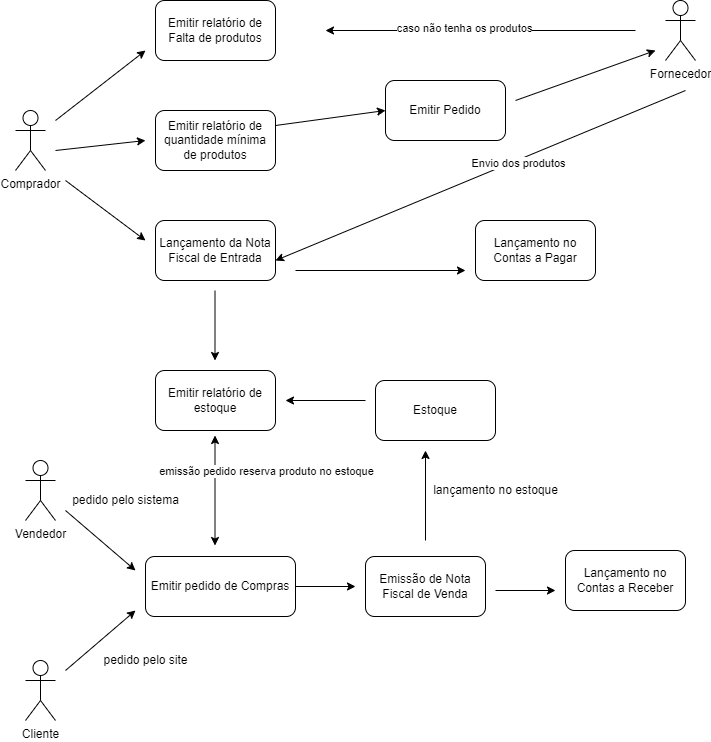

The diagram above was exported from draw.io. Its source (the exported page's mxGraphModel, read from the mxfile embedded in the PNG):
<mxGraphModel dx="868" dy="1619" grid="1" gridSize="10" guides="1" tooltips="1" connect="1" arrows="1" fold="1" page="1" pageScale="1" pageWidth="827" pageHeight="1169" math="0" shadow="0">
  <root>
    <mxCell id="0" />
    <mxCell id="1" parent="0" />
    <mxCell id="TR1DVS_srZBG2ecPcnzt-1" value="Comprador" style="shape=umlActor;verticalLabelPosition=bottom;verticalAlign=top;html=1;" vertex="1" parent="1">
      <mxGeometry x="60" y="-1030" width="30" height="60" as="geometry" />
    </mxCell>
    <mxCell id="TR1DVS_srZBG2ecPcnzt-4" value="Emitir relatório de quantidade mínima de produtos" style="rounded=1;whiteSpace=wrap;html=1;" vertex="1" parent="1">
      <mxGeometry x="200" y="-1030" width="120" height="60" as="geometry" />
    </mxCell>
    <mxCell id="TR1DVS_srZBG2ecPcnzt-7" value="Emitir relatório de Falta de produtos" style="rounded=1;whiteSpace=wrap;html=1;" vertex="1" parent="1">
      <mxGeometry x="200" y="-1140" width="120" height="60" as="geometry" />
    </mxCell>
    <mxCell id="TR1DVS_srZBG2ecPcnzt-9" value="Fornecedor" style="shape=umlActor;verticalLabelPosition=bottom;verticalAlign=top;html=1;outlineConnect=0;" vertex="1" parent="1">
      <mxGeometry x="710" y="-1140" width="30" height="60" as="geometry" />
    </mxCell>
    <mxCell id="TR1DVS_srZBG2ecPcnzt-10" value="" style="endArrow=classic;html=1;rounded=0;" edge="1" parent="1">
      <mxGeometry width="50" height="50" relative="1" as="geometry">
        <mxPoint x="680" y="-1110" as="sourcePoint" />
        <mxPoint x="370" y="-1110" as="targetPoint" />
      </mxGeometry>
    </mxCell>
    <mxCell id="TR1DVS_srZBG2ecPcnzt-21" value="caso não tenha os produtos" style="edgeLabel;html=1;align=center;verticalAlign=middle;resizable=0;points=[];" vertex="1" connectable="0" parent="TR1DVS_srZBG2ecPcnzt-10">
      <mxGeometry x="0.1097" y="-3" relative="1" as="geometry">
        <mxPoint as="offset" />
      </mxGeometry>
    </mxCell>
    <mxCell id="TR1DVS_srZBG2ecPcnzt-11" value="Emitir Pedido" style="rounded=1;whiteSpace=wrap;html=1;" vertex="1" parent="1">
      <mxGeometry x="430" y="-1060" width="120" height="60" as="geometry" />
    </mxCell>
    <mxCell id="TR1DVS_srZBG2ecPcnzt-12" value="" style="endArrow=classic;html=1;rounded=0;exitX=1;exitY=0.25;exitDx=0;exitDy=0;" edge="1" parent="1" source="TR1DVS_srZBG2ecPcnzt-4">
      <mxGeometry width="50" height="50" relative="1" as="geometry">
        <mxPoint x="340" y="-1030" as="sourcePoint" />
        <mxPoint x="430" y="-1030" as="targetPoint" />
      </mxGeometry>
    </mxCell>
    <mxCell id="TR1DVS_srZBG2ecPcnzt-13" value="" style="endArrow=classic;html=1;rounded=0;" edge="1" parent="1">
      <mxGeometry width="50" height="50" relative="1" as="geometry">
        <mxPoint x="560" y="-1040" as="sourcePoint" />
        <mxPoint x="700" y="-1090" as="targetPoint" />
      </mxGeometry>
    </mxCell>
    <mxCell id="TR1DVS_srZBG2ecPcnzt-14" value="" style="endArrow=classic;html=1;rounded=0;" edge="1" parent="1">
      <mxGeometry width="50" height="50" relative="1" as="geometry">
        <mxPoint x="100" y="-1020" as="sourcePoint" />
        <mxPoint x="190" y="-1090" as="targetPoint" />
      </mxGeometry>
    </mxCell>
    <mxCell id="TR1DVS_srZBG2ecPcnzt-15" value="" style="endArrow=classic;html=1;rounded=0;" edge="1" parent="1">
      <mxGeometry width="50" height="50" relative="1" as="geometry">
        <mxPoint x="100" y="-990" as="sourcePoint" />
        <mxPoint x="190" y="-1000" as="targetPoint" />
      </mxGeometry>
    </mxCell>
    <mxCell id="TR1DVS_srZBG2ecPcnzt-16" value="Lançamento da Nota Fiscal de Entrada" style="rounded=1;whiteSpace=wrap;html=1;" vertex="1" parent="1">
      <mxGeometry x="200" y="-920" width="120" height="60" as="geometry" />
    </mxCell>
    <mxCell id="TR1DVS_srZBG2ecPcnzt-17" value="" style="endArrow=classic;html=1;rounded=0;" edge="1" parent="1">
      <mxGeometry width="50" height="50" relative="1" as="geometry">
        <mxPoint x="110" y="-960" as="sourcePoint" />
        <mxPoint x="190" y="-900" as="targetPoint" />
      </mxGeometry>
    </mxCell>
    <mxCell id="TR1DVS_srZBG2ecPcnzt-19" value="" style="endArrow=classic;html=1;rounded=0;" edge="1" parent="1">
      <mxGeometry width="50" height="50" relative="1" as="geometry">
        <mxPoint x="730" y="-1050" as="sourcePoint" />
        <mxPoint x="320" y="-880" as="targetPoint" />
      </mxGeometry>
    </mxCell>
    <mxCell id="TR1DVS_srZBG2ecPcnzt-20" value="Envio dos produtos" style="edgeLabel;html=1;align=center;verticalAlign=middle;resizable=0;points=[];" vertex="1" connectable="0" parent="TR1DVS_srZBG2ecPcnzt-19">
      <mxGeometry x="-0.1767" y="3" relative="1" as="geometry">
        <mxPoint as="offset" />
      </mxGeometry>
    </mxCell>
    <mxCell id="TR1DVS_srZBG2ecPcnzt-24" value="" style="endArrow=classic;html=1;rounded=0;" edge="1" parent="1">
      <mxGeometry width="50" height="50" relative="1" as="geometry">
        <mxPoint x="340" y="-870" as="sourcePoint" />
        <mxPoint x="510" y="-870" as="targetPoint" />
      </mxGeometry>
    </mxCell>
    <mxCell id="TR1DVS_srZBG2ecPcnzt-25" value="Emitir relatório de estoque" style="rounded=1;whiteSpace=wrap;html=1;" vertex="1" parent="1">
      <mxGeometry x="200" y="-770" width="120" height="60" as="geometry" />
    </mxCell>
    <mxCell id="TR1DVS_srZBG2ecPcnzt-26" value="" style="endArrow=classic;html=1;rounded=0;" edge="1" parent="1">
      <mxGeometry width="50" height="50" relative="1" as="geometry">
        <mxPoint x="259.5" y="-850" as="sourcePoint" />
        <mxPoint x="259.5" y="-780" as="targetPoint" />
      </mxGeometry>
    </mxCell>
    <mxCell id="TR1DVS_srZBG2ecPcnzt-27" value="Vendedor" style="shape=umlActor;verticalLabelPosition=bottom;verticalAlign=top;html=1;outlineConnect=0;" vertex="1" parent="1">
      <mxGeometry x="70" y="-680" width="30" height="60" as="geometry" />
    </mxCell>
    <mxCell id="TR1DVS_srZBG2ecPcnzt-30" value="Cliente" style="shape=umlActor;verticalLabelPosition=bottom;verticalAlign=top;html=1;outlineConnect=0;" vertex="1" parent="1">
      <mxGeometry x="70" y="-480" width="30" height="60" as="geometry" />
    </mxCell>
    <mxCell id="TR1DVS_srZBG2ecPcnzt-31" value="Emitir pedido de Compras" style="rounded=1;whiteSpace=wrap;html=1;" vertex="1" parent="1">
      <mxGeometry x="190" y="-584" width="150" height="60" as="geometry" />
    </mxCell>
    <mxCell id="TR1DVS_srZBG2ecPcnzt-32" value="" style="endArrow=classic;html=1;rounded=0;" edge="1" parent="1">
      <mxGeometry width="50" height="50" relative="1" as="geometry">
        <mxPoint x="110" y="-470" as="sourcePoint" />
        <mxPoint x="180" y="-530" as="targetPoint" />
      </mxGeometry>
    </mxCell>
    <mxCell id="TR1DVS_srZBG2ecPcnzt-33" value="" style="endArrow=classic;html=1;rounded=0;" edge="1" parent="1">
      <mxGeometry width="50" height="50" relative="1" as="geometry">
        <mxPoint x="110" y="-630" as="sourcePoint" />
        <mxPoint x="180" y="-570" as="targetPoint" />
      </mxGeometry>
    </mxCell>
    <mxCell id="TR1DVS_srZBG2ecPcnzt-35" value="pedido pelo sistema" style="text;html=1;align=center;verticalAlign=middle;resizable=0;points=[];autosize=1;strokeColor=none;fillColor=none;" vertex="1" parent="1">
      <mxGeometry x="110" y="-650" width="120" height="20" as="geometry" />
    </mxCell>
    <mxCell id="TR1DVS_srZBG2ecPcnzt-36" value="pedido pelo site" style="text;html=1;align=center;verticalAlign=middle;resizable=0;points=[];autosize=1;strokeColor=none;fillColor=none;" vertex="1" parent="1">
      <mxGeometry x="140" y="-490" width="100" height="20" as="geometry" />
    </mxCell>
    <mxCell id="TR1DVS_srZBG2ecPcnzt-37" value="Emissão de Nota Fiscal de Venda" style="rounded=1;whiteSpace=wrap;html=1;" vertex="1" parent="1">
      <mxGeometry x="410" y="-584" width="120" height="60" as="geometry" />
    </mxCell>
    <mxCell id="TR1DVS_srZBG2ecPcnzt-38" value="" style="endArrow=classic;startArrow=classic;html=1;rounded=0;" edge="1" parent="1">
      <mxGeometry width="50" height="50" relative="1" as="geometry">
        <mxPoint x="259.5" y="-595" as="sourcePoint" />
        <mxPoint x="259.5" y="-705" as="targetPoint" />
      </mxGeometry>
    </mxCell>
    <mxCell id="TR1DVS_srZBG2ecPcnzt-39" value="emissão pedido reserva produto no estoque" style="edgeLabel;html=1;align=center;verticalAlign=middle;resizable=0;points=[];" vertex="1" connectable="0" parent="TR1DVS_srZBG2ecPcnzt-38">
      <mxGeometry x="0.2" relative="1" as="geometry">
        <mxPoint x="51" y="-9" as="offset" />
      </mxGeometry>
    </mxCell>
    <mxCell id="TR1DVS_srZBG2ecPcnzt-40" value="" style="endArrow=classic;html=1;rounded=0;" edge="1" parent="1" source="TR1DVS_srZBG2ecPcnzt-31">
      <mxGeometry width="50" height="50" relative="1" as="geometry">
        <mxPoint x="340" y="-504" as="sourcePoint" />
        <mxPoint x="400" y="-554" as="targetPoint" />
      </mxGeometry>
    </mxCell>
    <mxCell id="TR1DVS_srZBG2ecPcnzt-41" value="" style="endArrow=classic;html=1;rounded=0;" edge="1" parent="1">
      <mxGeometry width="50" height="50" relative="1" as="geometry">
        <mxPoint x="470" y="-600" as="sourcePoint" />
        <mxPoint x="470" y="-690" as="targetPoint" />
      </mxGeometry>
    </mxCell>
    <mxCell id="TR1DVS_srZBG2ecPcnzt-42" value="Estoque" style="rounded=1;whiteSpace=wrap;html=1;" vertex="1" parent="1">
      <mxGeometry x="420" y="-760" width="120" height="60" as="geometry" />
    </mxCell>
    <mxCell id="TR1DVS_srZBG2ecPcnzt-43" value="lançamento no estoque" style="text;html=1;align=center;verticalAlign=middle;resizable=0;points=[];autosize=1;strokeColor=none;fillColor=none;" vertex="1" parent="1">
      <mxGeometry x="470" y="-660" width="140" height="20" as="geometry" />
    </mxCell>
    <mxCell id="TR1DVS_srZBG2ecPcnzt-44" value="" style="endArrow=classic;html=1;rounded=0;" edge="1" parent="1">
      <mxGeometry width="50" height="50" relative="1" as="geometry">
        <mxPoint x="410" y="-740" as="sourcePoint" />
        <mxPoint x="330" y="-740" as="targetPoint" />
      </mxGeometry>
    </mxCell>
    <mxCell id="TR1DVS_srZBG2ecPcnzt-45" value="Lançamento no Contas a Receber" style="rounded=1;whiteSpace=wrap;html=1;" vertex="1" parent="1">
      <mxGeometry x="610" y="-590" width="120" height="60" as="geometry" />
    </mxCell>
    <mxCell id="TR1DVS_srZBG2ecPcnzt-46" value="" style="endArrow=classic;html=1;rounded=0;" edge="1" parent="1">
      <mxGeometry width="50" height="50" relative="1" as="geometry">
        <mxPoint x="540" y="-550" as="sourcePoint" />
        <mxPoint x="600" y="-550" as="targetPoint" />
      </mxGeometry>
    </mxCell>
    <mxCell id="TR1DVS_srZBG2ecPcnzt-47" value="Lançamento no Contas a Pagar" style="rounded=1;whiteSpace=wrap;html=1;" vertex="1" parent="1">
      <mxGeometry x="520" y="-920" width="120" height="60" as="geometry" />
    </mxCell>
  </root>
</mxGraphModel>